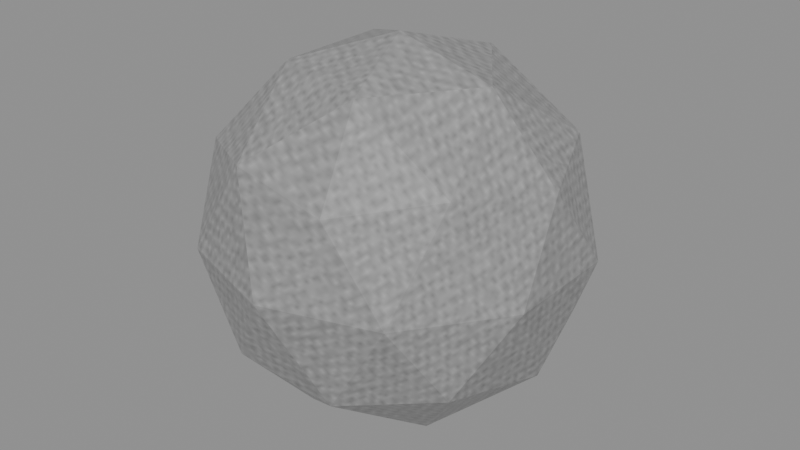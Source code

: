 # Source: effect-orb.blend  (saved by Blender 5.0.118; exported with 4.5.12 LTS)
import bpy
from mathutils import Matrix  # noqa: F401  (used for matrix-valued properties, if any)

bpy.ops.wm.read_factory_settings(use_empty=True)
scene = bpy.context.scene
scene.name = 'Scene'

# ---- images (referenced by path relative to the original .blend; pixels are not part of the script)
import os
ASSET_DIR = os.environ.get("B2B_ASSET_DIR", "")  # directory of the original .blend (textures are referenced by path, not embedded)
HERE = os.path.dirname(os.path.abspath(__file__))  # packed textures are extracted next to this script under _unpacked/

def load_image(name, relpath, width, height, colorspace="sRGB"):
    """Load a texture the original file referenced (path relative to the .blend, or extracted next to this script)."""
    p = next((c for c in (os.path.join(HERE, relpath), os.path.join(ASSET_DIR, relpath)) if relpath and os.path.exists(c)), "")
    if p:
        img = bpy.data.images.load(p, check_existing=True)
        img.name = name
    else:  # same state as the original file: an image datablock whose file is absent (Cycles renders it pink)
        img = bpy.data.images.new(name, width, height)
        img.source = "FILE"
        img.filepath = "//" + (relpath or name)
    img.colorspace_settings.name = colorspace
    return img
img_creature_stone = load_image('creature-stone', '_unpacked/58fa0c156a98f937.56482393.png', 256, 256, 'sRGB')

# ---- materials (node trees are filled in below, after node groups)
mat_effect_orb_stone = bpy.data.materials.new('effect-orb.stone')

# ---- material node trees
mat_effect_orb_stone.use_nodes = True; mat_effect_orb_stone.node_tree.nodes.clear()
_N = mat_effect_orb_stone.node_tree.nodes; _L = mat_effect_orb_stone.node_tree.links
n0 = _N.new('ShaderNodeBsdfPrincipled'); n0.name = 'Principled BSDF'; n0.location = (-200, 100)
n0.inputs[2].default_value = 0.28
n1 = _N.new('ShaderNodeOutputMaterial'); n1.name = 'Material Output'; n1.location = (200, 100)
n2 = _N.new('ShaderNodeTexImage'); n2.name = 'Image Texture'; n2.location = (0, 0)
n2.image = img_creature_stone
_L.new(n0.outputs[0], n1.inputs[0])
_L.new(n2.outputs[0], n0.inputs[0])
n1.is_active_output = True

# ---- meshes
me_icosphere = bpy.data.meshes.new('Icosphere')
me_icosphere.from_pydata([(0.0, 0.0, -0.5), (0.3618, -0.2629, -0.2236), (-0.1382, -0.4253, -0.2236), (-0.4472, 0.0, -0.2236), (-0.1382, 0.4253, -0.2236), (0.3618, 0.2629, -0.2236), (0.1382, -0.4253, 0.2236), (-0.3618, -0.2629, 0.2236), (-0.3618, 0.2629, 0.2236), (0.1382, 0.4253, 0.2236), (0.4472, 0.0, 0.2236), (0.0, 0.0, 0.5), (-0.08123, -0.25, -0.4253), (0.2127, -0.1545, -0.4253), (0.1314, -0.4045, -0.2629), (0.4253, 0.0, -0.2629), (0.2127, 0.1545, -0.4253), (-0.2629, 0.0, -0.4253), (-0.3441, -0.25, -0.2629), (-0.08123, 0.25, -0.4253), (-0.3441, 0.25, -0.2629), (0.1314, 0.4045, -0.2629), (0.4755, -0.1545, 0.0), (0.4755, 0.1545, 0.0), (0.0, -0.5, 0.0), (0.2939, -0.4045, 0.0), (-0.4755, -0.1545, 0.0), (-0.2939, -0.4045, 0.0), (-0.2939, 0.4045, 0.0), (-0.4755, 0.1545, 0.0), (0.2939, 0.4045, 0.0), (0.0, 0.5, 0.0), (0.3441, -0.25, 0.2629), (-0.1314, -0.4045, 0.2629), (-0.4253, 0.0, 0.2629), (-0.1314, 0.4045, 0.2629), (0.3441, 0.25, 0.2629), (0.08123, -0.25, 0.4253), (0.2629, 0.0, 0.4253), (-0.2127, -0.1545, 0.4253), (-0.2127, 0.1545, 0.4253), (0.08123, 0.25, 0.4253)], [], [(0, 13, 12), (1, 13, 15), (0, 12, 17), (0, 17, 19), (0, 19, 16), (1, 15, 22), (2, 14, 24), (3, 18, 26), (4, 20, 28), (5, 21, 30), (1, 22, 25), (2, 24, 27), (3, 26, 29), (4, 28, 31), (5, 30, 23), (6, 32, 37), (7, 33, 39), (8, 34, 40), (9, 35, 41), (10, 36, 38), (38, 41, 11), (38, 36, 41), (36, 9, 41), (41, 40, 11), (41, 35, 40), (35, 8, 40), (40, 39, 11), (40, 34, 39), (34, 7, 39), (39, 37, 11), (39, 33, 37), (33, 6, 37), (37, 38, 11), (37, 32, 38), (32, 10, 38), (23, 36, 10), (23, 30, 36), (30, 9, 36), (31, 35, 9), (31, 28, 35), (28, 8, 35), (29, 34, 8), (29, 26, 34), (26, 7, 34), (27, 33, 7), (27, 24, 33), (24, 6, 33), (25, 32, 6), (25, 22, 32), (22, 10, 32), (30, 31, 9), (30, 21, 31), (21, 4, 31), (28, 29, 8), (28, 20, 29), (20, 3, 29), (26, 27, 7), (26, 18, 27), (18, 2, 27), (24, 25, 6), (24, 14, 25), (14, 1, 25), (22, 23, 10), (22, 15, 23), (15, 5, 23), (16, 21, 5), (16, 19, 21), (19, 4, 21), (19, 20, 4), (19, 17, 20), (17, 3, 20), (17, 18, 3), (17, 12, 18), (12, 2, 18), (15, 16, 5), (15, 13, 16), (13, 0, 16), (12, 14, 2), (12, 13, 14), (13, 1, 14)])
_uv = me_icosphere.uv_layers.new(name='UVMap')
_uv.uv.foreach_set('vector', [0.08446, 0.6063, 0.211, 0.6158, 0.1282, 0.716, 0.3272, 0.6063, 0.211, 0.6158, 0.2806, 0.4912, 0.08446, 0.6063, 0.1282, 0.716, 0.003996, 0.6535, 0.08446, 0.6063, 0.003996, 0.6535, 0.01, 0.5145, 0.08446, 0.6063, 0.01, 0.5145, 0.1379, 0.4912, 0.2257, 0.3158, 0.129, 0.382, 0.1131, 0.2652, 0.7534, 0.22, 0.6747, 0.27, 0.6757, 0.1309, 0.996, 0.2113, 0.8802, 0.2249, 0.9453, 0.09799, 0.561, 0.3158, 0.4485, 0.2652, 0.5735, 0.193, 0.8642, 0.6602, 0.7409, 0.6602, 0.8027, 0.5611, 0.2257, 0.3158, 0.1131, 0.2652, 0.2382, 0.193, 0.7534, 0.22, 0.6757, 0.1309, 0.8027, 0.1031, 0.3483, 0.193, 0.3393, 0.07619, 0.4485, 0.1208, 0.561, 0.3158, 0.5735, 0.193, 0.6667, 0.2652, 0.8642, 0.6602, 0.8027, 0.5611, 0.9453, 0.5662, 0.2257, 0.07018, 0.1131, 0.1208, 0.129, 0.003996, 0.5341, 0.7116, 0.4108, 0.716, 0.4691, 0.6148, 0.6584, 0.4997, 0.6118, 0.6148, 0.5422, 0.4903, 0.7534, 0.4442, 0.6747, 0.3942, 0.801, 0.3361, 0.996, 0.4529, 0.8802, 0.4393, 0.9436, 0.3412, 0.3352, 0.4525, 0.4594, 0.39, 0.4157, 0.4997, 0.9436, 0.3412, 0.8802, 0.4393, 0.801, 0.3361, 0.8802, 0.4393, 0.7534, 0.4442, 0.801, 0.3361, 0.4594, 0.39, 0.5422, 0.4903, 0.4157, 0.4997, 0.4594, 0.39, 0.6021, 0.39, 0.5422, 0.4903, 0.6021, 0.39, 0.6584, 0.4997, 0.5422, 0.4903, 0.5422, 0.4903, 0.4691, 0.6148, 0.4157, 0.4997, 0.5422, 0.4903, 0.6118, 0.6148, 0.4691, 0.6148, 0.6118, 0.6148, 0.5341, 0.7116, 0.4691, 0.6148, 0.4691, 0.6148, 0.3412, 0.5915, 0.4157, 0.4997, 0.4691, 0.6148, 0.4108, 0.716, 0.3412, 0.5915, 0.2639, 0.003996, 0.2257, 0.07018, 0.129, 0.003996, 0.3412, 0.5915, 0.3352, 0.4525, 0.4157, 0.4997, 0.129, 0.003996, 0.1131, 0.1208, 0.003996, 0.07619, 0.1131, 0.1208, 0.01297, 0.193, 0.003996, 0.07619, 0.9453, 0.5662, 0.8802, 0.4393, 0.996, 0.4529, 0.9453, 0.5662, 0.8027, 0.5611, 0.8802, 0.4393, 0.8027, 0.5611, 0.7534, 0.4442, 0.8802, 0.4393, 0.6757, 0.5332, 0.6747, 0.3942, 0.7534, 0.4442, 0.6667, 0.2652, 0.5735, 0.193, 0.6667, 0.1208, 0.5735, 0.193, 0.561, 0.07017, 0.6667, 0.1208, 0.4485, 0.1208, 0.4644, 0.003996, 0.561, 0.07017, 0.4485, 0.1208, 0.3393, 0.07619, 0.4644, 0.003996, 0.6417, 0.716, 0.5341, 0.7116, 0.6118, 0.6148, 0.8027, 0.1031, 0.7409, 0.003996, 0.8642, 0.003996, 0.8027, 0.1031, 0.6757, 0.1309, 0.7409, 0.003996, 0.3313, 0.1208, 0.2257, 0.07018, 0.2639, 0.003996, 0.2382, 0.193, 0.1131, 0.1208, 0.2257, 0.07018, 0.2382, 0.193, 0.1131, 0.2652, 0.1131, 0.1208, 0.1131, 0.2652, 0.01297, 0.193, 0.1131, 0.1208, 0.8027, 0.5611, 0.6757, 0.5332, 0.7534, 0.4442, 0.8027, 0.5611, 0.7409, 0.6602, 0.6757, 0.5332, 0.5993, 0.382, 0.561, 0.3158, 0.6667, 0.2652, 0.5735, 0.193, 0.4485, 0.1208, 0.561, 0.07017, 0.5735, 0.193, 0.4485, 0.2652, 0.4485, 0.1208, 0.4485, 0.2652, 0.3483, 0.193, 0.4485, 0.1208, 0.9453, 0.09799, 0.8027, 0.1031, 0.8642, 0.003996, 0.9453, 0.09799, 0.8802, 0.2249, 0.8027, 0.1031, 0.8802, 0.2249, 0.7534, 0.22, 0.8027, 0.1031, 0.3313, 0.1208, 0.2382, 0.193, 0.2257, 0.07018, 0.3313, 0.1208, 0.3313, 0.2652, 0.2382, 0.193, 0.3313, 0.2652, 0.2257, 0.3158, 0.2382, 0.193, 0.1131, 0.2652, 0.003996, 0.3098, 0.01297, 0.193, 0.1131, 0.2652, 0.129, 0.382, 0.003996, 0.3098, 0.2806, 0.4912, 0.2029, 0.3944, 0.3105, 0.39, 0.1379, 0.4912, 0.07963, 0.39, 0.2029, 0.3944, 0.1379, 0.4912, 0.01, 0.5145, 0.07963, 0.39, 0.4644, 0.382, 0.561, 0.3158, 0.5993, 0.382, 0.4644, 0.382, 0.4485, 0.2652, 0.561, 0.3158, 0.4644, 0.382, 0.3393, 0.3098, 0.4485, 0.2652, 0.3393, 0.3098, 0.3483, 0.193, 0.4485, 0.2652, 0.9436, 0.323, 0.8802, 0.2249, 0.996, 0.2113, 0.9436, 0.323, 0.801, 0.3281, 0.8802, 0.2249, 0.801, 0.3281, 0.7534, 0.22, 0.8802, 0.2249, 0.2806, 0.4912, 0.1379, 0.4912, 0.2029, 0.3944, 0.2806, 0.4912, 0.211, 0.6158, 0.1379, 0.4912, 0.211, 0.6158, 0.08446, 0.6063, 0.1379, 0.4912, 0.801, 0.3281, 0.6747, 0.27, 0.7534, 0.22, 0.1282, 0.716, 0.211, 0.6158, 0.2709, 0.716, 0.211, 0.6158, 0.3272, 0.6063, 0.2709, 0.716])
me_icosphere.materials.append(mat_effect_orb_stone)
me_icosphere.update()

# ---- objects
ob_energy_orb = bpy.data.objects.new('energy-orb', me_icosphere)

# ---- transforms, parenting, visibility, modifiers, constraints
ob_energy_orb.location = (0.0, 0.0, 0.0)

# ---- collection membership
scene.collection.objects.link(ob_energy_orb)

# ---- scene / render settings (as saved in the file)
scene.frame_start = 1; scene.frame_end = 250; scene.frame_set(1)
scene.render.engine = 'BLENDER_EEVEE_NEXT'
scene.render.bake_bias = 0.0
scene.render.bake_samples = 0
scene.cycles.sampling_pattern = 'TABULATED_SOBOL'
scene.eevee.use_volume_custom_range = False
bpy.context.view_layer.update()

# ---- added for rendering (the .blend has no active camera and no usable light): camera, sun + grey world if the file has none
cam_auto = bpy.data.cameras.new('AutoCamera')
cam_auto.lens = 50.0
cam_auto.sensor_width = 36.0
cam_auto.clip_end = 1000.0
ob_auto_camera = bpy.data.objects.new('AutoCamera', cam_auto)
scene.collection.objects.link(ob_auto_camera)
ob_auto_camera.location = (1.57683, -1.89219, 1.26146)
ob_auto_camera.rotation_euler = (1.09748, -7.21219e-08, 0.694738)
scene.camera = ob_auto_camera
light_auto_sun = bpy.data.lights.new('AutoSun', 'SUN')
light_auto_sun.energy = 3.0
light_auto_sun.angle = 0.0523599
ob_auto_sun = bpy.data.objects.new('AutoSun', light_auto_sun)
scene.collection.objects.link(ob_auto_sun)
ob_auto_sun.rotation_euler = (0.872665, 0.174533, 0.523599)
if scene.world is None:
    world_auto = bpy.data.worlds.new('AutoWorld')
    world_auto.color = (0.3, 0.3, 0.3)
    scene.world = world_auto
bpy.context.view_layer.update()
